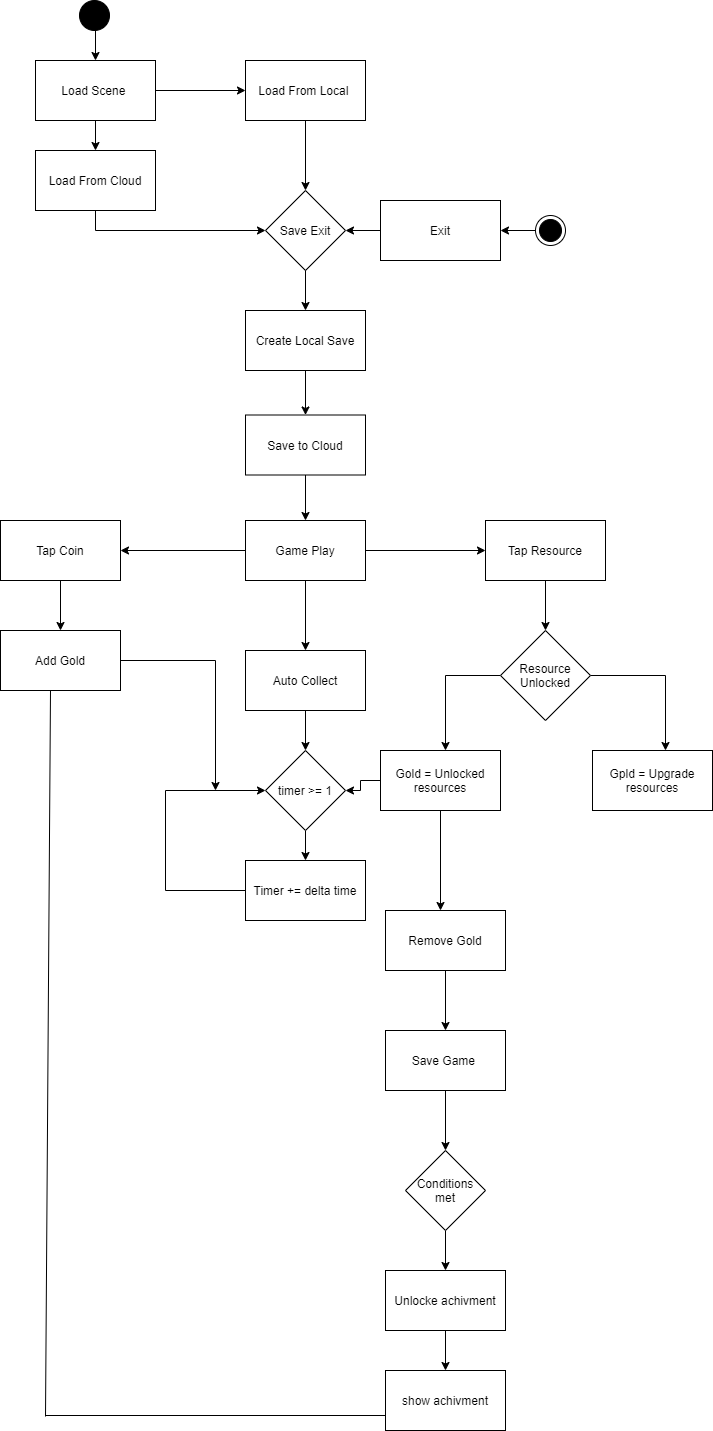

The diagram above was exported from draw.io. Its source (the exported page's mxGraphModel, read from the mxfile embedded in the PNG):
<mxGraphModel dx="1108" dy="482" grid="1" gridSize="10" guides="1" tooltips="1" connect="1" arrows="1" fold="1" page="1" pageScale="1" pageWidth="827" pageHeight="1169" math="0" shadow="0">
  <root>
    <mxCell id="0" />
    <mxCell id="1" parent="0" />
    <mxCell id="S9m72EsvJnoWEvQYqSTL-2" value="" style="ellipse;shape=doubleEllipse;whiteSpace=wrap;html=1;aspect=fixed;fillColor=#000000;" vertex="1" parent="1">
      <mxGeometry x="194" y="170" width="30" height="30" as="geometry" />
    </mxCell>
    <mxCell id="S9m72EsvJnoWEvQYqSTL-3" value="" style="endArrow=classic;html=1;rounded=0;entryX=0.5;entryY=0;entryDx=0;entryDy=0;" edge="1" parent="1" target="S9m72EsvJnoWEvQYqSTL-4">
      <mxGeometry width="50" height="50" relative="1" as="geometry">
        <mxPoint x="210" y="200" as="sourcePoint" />
        <mxPoint x="270" y="150" as="targetPoint" />
      </mxGeometry>
    </mxCell>
    <mxCell id="S9m72EsvJnoWEvQYqSTL-4" value="Load Scene&amp;nbsp;" style="rounded=0;whiteSpace=wrap;html=1;fillColor=#FFFFFF;" vertex="1" parent="1">
      <mxGeometry x="150" y="230" width="120" height="60" as="geometry" />
    </mxCell>
    <mxCell id="S9m72EsvJnoWEvQYqSTL-5" value="Load From Local&amp;nbsp;" style="rounded=0;whiteSpace=wrap;html=1;fillColor=#FFFFFF;" vertex="1" parent="1">
      <mxGeometry x="360" y="230" width="120" height="60" as="geometry" />
    </mxCell>
    <mxCell id="S9m72EsvJnoWEvQYqSTL-6" value="Load From Cloud" style="rounded=0;whiteSpace=wrap;html=1;fillColor=#FFFFFF;" vertex="1" parent="1">
      <mxGeometry x="150" y="320" width="120" height="60" as="geometry" />
    </mxCell>
    <mxCell id="S9m72EsvJnoWEvQYqSTL-7" value="" style="endArrow=classic;html=1;rounded=0;entryX=0;entryY=0.5;entryDx=0;entryDy=0;" edge="1" parent="1" target="S9m72EsvJnoWEvQYqSTL-5">
      <mxGeometry width="50" height="50" relative="1" as="geometry">
        <mxPoint x="270" y="260" as="sourcePoint" />
        <mxPoint x="320" y="210" as="targetPoint" />
      </mxGeometry>
    </mxCell>
    <mxCell id="S9m72EsvJnoWEvQYqSTL-8" value="" style="endArrow=classic;html=1;rounded=0;exitX=0.5;exitY=1;exitDx=0;exitDy=0;" edge="1" parent="1" source="S9m72EsvJnoWEvQYqSTL-4" target="S9m72EsvJnoWEvQYqSTL-6">
      <mxGeometry width="50" height="50" relative="1" as="geometry">
        <mxPoint x="200" y="289" as="sourcePoint" />
        <mxPoint x="290" y="289" as="targetPoint" />
      </mxGeometry>
    </mxCell>
    <mxCell id="S9m72EsvJnoWEvQYqSTL-9" value="Save Exit" style="rhombus;whiteSpace=wrap;html=1;fillColor=#FFFFFF;" vertex="1" parent="1">
      <mxGeometry x="380" y="360" width="80" height="80" as="geometry" />
    </mxCell>
    <mxCell id="S9m72EsvJnoWEvQYqSTL-10" value="" style="endArrow=classic;html=1;rounded=0;" edge="1" parent="1">
      <mxGeometry width="50" height="50" relative="1" as="geometry">
        <mxPoint x="420" y="290" as="sourcePoint" />
        <mxPoint x="420" y="360" as="targetPoint" />
      </mxGeometry>
    </mxCell>
    <mxCell id="S9m72EsvJnoWEvQYqSTL-12" value="" style="endArrow=classic;html=1;rounded=0;" edge="1" parent="1" target="S9m72EsvJnoWEvQYqSTL-9">
      <mxGeometry width="50" height="50" relative="1" as="geometry">
        <mxPoint x="210" y="380" as="sourcePoint" />
        <mxPoint x="210" y="440" as="targetPoint" />
        <Array as="points">
          <mxPoint x="210" y="400" />
        </Array>
      </mxGeometry>
    </mxCell>
    <mxCell id="S9m72EsvJnoWEvQYqSTL-16" value="" style="edgeStyle=orthogonalEdgeStyle;rounded=0;orthogonalLoop=1;jettySize=auto;html=1;" edge="1" parent="1" source="S9m72EsvJnoWEvQYqSTL-13" target="S9m72EsvJnoWEvQYqSTL-15">
      <mxGeometry relative="1" as="geometry" />
    </mxCell>
    <mxCell id="S9m72EsvJnoWEvQYqSTL-13" value="Create Local Save" style="rounded=0;whiteSpace=wrap;html=1;fillColor=#FFFFFF;" vertex="1" parent="1">
      <mxGeometry x="360" y="480" width="120" height="60" as="geometry" />
    </mxCell>
    <mxCell id="S9m72EsvJnoWEvQYqSTL-14" value="" style="endArrow=classic;html=1;rounded=0;" edge="1" parent="1" target="S9m72EsvJnoWEvQYqSTL-13">
      <mxGeometry width="50" height="50" relative="1" as="geometry">
        <mxPoint x="420" y="440" as="sourcePoint" />
        <mxPoint x="470" y="390" as="targetPoint" />
      </mxGeometry>
    </mxCell>
    <mxCell id="S9m72EsvJnoWEvQYqSTL-18" value="" style="edgeStyle=orthogonalEdgeStyle;rounded=0;orthogonalLoop=1;jettySize=auto;html=1;" edge="1" parent="1" source="S9m72EsvJnoWEvQYqSTL-15" target="S9m72EsvJnoWEvQYqSTL-17">
      <mxGeometry relative="1" as="geometry" />
    </mxCell>
    <mxCell id="S9m72EsvJnoWEvQYqSTL-15" value="Save to Cloud" style="rounded=0;whiteSpace=wrap;html=1;fillColor=#FFFFFF;" vertex="1" parent="1">
      <mxGeometry x="360" y="584.5" width="120" height="60" as="geometry" />
    </mxCell>
    <mxCell id="S9m72EsvJnoWEvQYqSTL-20" style="edgeStyle=orthogonalEdgeStyle;rounded=0;orthogonalLoop=1;jettySize=auto;html=1;entryX=1;entryY=0.5;entryDx=0;entryDy=0;" edge="1" parent="1" source="S9m72EsvJnoWEvQYqSTL-17" target="S9m72EsvJnoWEvQYqSTL-19">
      <mxGeometry relative="1" as="geometry" />
    </mxCell>
    <mxCell id="S9m72EsvJnoWEvQYqSTL-26" value="" style="edgeStyle=orthogonalEdgeStyle;rounded=0;orthogonalLoop=1;jettySize=auto;html=1;" edge="1" parent="1" source="S9m72EsvJnoWEvQYqSTL-17" target="S9m72EsvJnoWEvQYqSTL-23">
      <mxGeometry relative="1" as="geometry" />
    </mxCell>
    <mxCell id="S9m72EsvJnoWEvQYqSTL-33" style="edgeStyle=orthogonalEdgeStyle;rounded=0;orthogonalLoop=1;jettySize=auto;html=1;entryX=0;entryY=0.5;entryDx=0;entryDy=0;" edge="1" parent="1" source="S9m72EsvJnoWEvQYqSTL-17" target="S9m72EsvJnoWEvQYqSTL-32">
      <mxGeometry relative="1" as="geometry" />
    </mxCell>
    <mxCell id="S9m72EsvJnoWEvQYqSTL-17" value="Game Play" style="rounded=0;whiteSpace=wrap;html=1;fillColor=#FFFFFF;" vertex="1" parent="1">
      <mxGeometry x="360" y="690" width="120" height="60" as="geometry" />
    </mxCell>
    <mxCell id="S9m72EsvJnoWEvQYqSTL-22" value="" style="edgeStyle=orthogonalEdgeStyle;rounded=0;orthogonalLoop=1;jettySize=auto;html=1;" edge="1" parent="1" source="S9m72EsvJnoWEvQYqSTL-19" target="S9m72EsvJnoWEvQYqSTL-21">
      <mxGeometry relative="1" as="geometry" />
    </mxCell>
    <mxCell id="S9m72EsvJnoWEvQYqSTL-19" value="Tap Coin" style="rounded=0;whiteSpace=wrap;html=1;fillColor=#FFFFFF;" vertex="1" parent="1">
      <mxGeometry x="115" y="690" width="120" height="60" as="geometry" />
    </mxCell>
    <mxCell id="S9m72EsvJnoWEvQYqSTL-31" style="edgeStyle=orthogonalEdgeStyle;rounded=0;orthogonalLoop=1;jettySize=auto;html=1;" edge="1" parent="1" source="S9m72EsvJnoWEvQYqSTL-21">
      <mxGeometry relative="1" as="geometry">
        <mxPoint x="330" y="960" as="targetPoint" />
      </mxGeometry>
    </mxCell>
    <mxCell id="S9m72EsvJnoWEvQYqSTL-21" value="Add Gold" style="rounded=0;whiteSpace=wrap;html=1;fillColor=#FFFFFF;" vertex="1" parent="1">
      <mxGeometry x="115" y="800" width="120" height="60" as="geometry" />
    </mxCell>
    <mxCell id="S9m72EsvJnoWEvQYqSTL-23" value="Auto Collect" style="rounded=0;whiteSpace=wrap;html=1;fillColor=#FFFFFF;" vertex="1" parent="1">
      <mxGeometry x="360" y="820" width="120" height="60" as="geometry" />
    </mxCell>
    <mxCell id="S9m72EsvJnoWEvQYqSTL-28" value="" style="edgeStyle=orthogonalEdgeStyle;rounded=0;orthogonalLoop=1;jettySize=auto;html=1;" edge="1" parent="1" source="S9m72EsvJnoWEvQYqSTL-24" target="S9m72EsvJnoWEvQYqSTL-25">
      <mxGeometry relative="1" as="geometry" />
    </mxCell>
    <mxCell id="S9m72EsvJnoWEvQYqSTL-24" value="timer &amp;gt;= 1" style="rhombus;whiteSpace=wrap;html=1;fillColor=#FFFFFF;" vertex="1" parent="1">
      <mxGeometry x="380" y="920" width="80" height="80" as="geometry" />
    </mxCell>
    <mxCell id="S9m72EsvJnoWEvQYqSTL-25" value="Timer += delta time" style="rounded=0;whiteSpace=wrap;html=1;fillColor=#FFFFFF;" vertex="1" parent="1">
      <mxGeometry x="360" y="1030" width="120" height="60" as="geometry" />
    </mxCell>
    <mxCell id="S9m72EsvJnoWEvQYqSTL-27" value="" style="endArrow=classic;html=1;rounded=0;entryX=0.5;entryY=0;entryDx=0;entryDy=0;" edge="1" parent="1" target="S9m72EsvJnoWEvQYqSTL-24">
      <mxGeometry width="50" height="50" relative="1" as="geometry">
        <mxPoint x="420" y="880" as="sourcePoint" />
        <mxPoint x="470" y="830" as="targetPoint" />
      </mxGeometry>
    </mxCell>
    <mxCell id="S9m72EsvJnoWEvQYqSTL-29" value="" style="endArrow=classic;html=1;rounded=0;entryX=0;entryY=0.5;entryDx=0;entryDy=0;" edge="1" parent="1" target="S9m72EsvJnoWEvQYqSTL-24">
      <mxGeometry width="50" height="50" relative="1" as="geometry">
        <mxPoint x="360" y="1060" as="sourcePoint" />
        <mxPoint x="410" y="1010" as="targetPoint" />
        <Array as="points">
          <mxPoint x="280" y="1060" />
          <mxPoint x="280" y="960" />
        </Array>
      </mxGeometry>
    </mxCell>
    <mxCell id="S9m72EsvJnoWEvQYqSTL-35" style="edgeStyle=orthogonalEdgeStyle;rounded=0;orthogonalLoop=1;jettySize=auto;html=1;entryX=0.5;entryY=0;entryDx=0;entryDy=0;" edge="1" parent="1" source="S9m72EsvJnoWEvQYqSTL-32" target="S9m72EsvJnoWEvQYqSTL-34">
      <mxGeometry relative="1" as="geometry" />
    </mxCell>
    <mxCell id="S9m72EsvJnoWEvQYqSTL-32" value="Tap Resource" style="rounded=0;whiteSpace=wrap;html=1;fillColor=#FFFFFF;" vertex="1" parent="1">
      <mxGeometry x="600" y="690" width="120" height="60" as="geometry" />
    </mxCell>
    <mxCell id="S9m72EsvJnoWEvQYqSTL-38" style="edgeStyle=orthogonalEdgeStyle;rounded=0;orthogonalLoop=1;jettySize=auto;html=1;" edge="1" parent="1" source="S9m72EsvJnoWEvQYqSTL-34">
      <mxGeometry relative="1" as="geometry">
        <mxPoint x="780" y="920" as="targetPoint" />
      </mxGeometry>
    </mxCell>
    <mxCell id="S9m72EsvJnoWEvQYqSTL-39" style="edgeStyle=orthogonalEdgeStyle;rounded=0;orthogonalLoop=1;jettySize=auto;html=1;" edge="1" parent="1" source="S9m72EsvJnoWEvQYqSTL-34">
      <mxGeometry relative="1" as="geometry">
        <mxPoint x="560" y="920" as="targetPoint" />
      </mxGeometry>
    </mxCell>
    <mxCell id="S9m72EsvJnoWEvQYqSTL-34" value="Resource Unlocked" style="rhombus;whiteSpace=wrap;html=1;fillColor=#FFFFFF;" vertex="1" parent="1">
      <mxGeometry x="615" y="800" width="90" height="90" as="geometry" />
    </mxCell>
    <mxCell id="S9m72EsvJnoWEvQYqSTL-40" value="" style="edgeStyle=orthogonalEdgeStyle;rounded=0;orthogonalLoop=1;jettySize=auto;html=1;" edge="1" parent="1" source="S9m72EsvJnoWEvQYqSTL-36" target="S9m72EsvJnoWEvQYqSTL-24">
      <mxGeometry relative="1" as="geometry" />
    </mxCell>
    <mxCell id="S9m72EsvJnoWEvQYqSTL-42" style="edgeStyle=orthogonalEdgeStyle;rounded=0;orthogonalLoop=1;jettySize=auto;html=1;" edge="1" parent="1" source="S9m72EsvJnoWEvQYqSTL-36">
      <mxGeometry relative="1" as="geometry">
        <mxPoint x="555" y="1080" as="targetPoint" />
      </mxGeometry>
    </mxCell>
    <mxCell id="S9m72EsvJnoWEvQYqSTL-36" value="Gold = Unlocked resources" style="rounded=0;whiteSpace=wrap;html=1;fillColor=#FFFFFF;" vertex="1" parent="1">
      <mxGeometry x="495" y="920" width="120" height="60" as="geometry" />
    </mxCell>
    <mxCell id="S9m72EsvJnoWEvQYqSTL-37" value="Gpld = Upgrade resources" style="rounded=0;whiteSpace=wrap;html=1;fillColor=#FFFFFF;" vertex="1" parent="1">
      <mxGeometry x="707" y="920" width="120" height="60" as="geometry" />
    </mxCell>
    <mxCell id="S9m72EsvJnoWEvQYqSTL-46" value="" style="edgeStyle=orthogonalEdgeStyle;rounded=0;orthogonalLoop=1;jettySize=auto;html=1;" edge="1" parent="1" source="S9m72EsvJnoWEvQYqSTL-41" target="S9m72EsvJnoWEvQYqSTL-43">
      <mxGeometry relative="1" as="geometry" />
    </mxCell>
    <mxCell id="S9m72EsvJnoWEvQYqSTL-41" value="Remove Gold" style="rounded=0;whiteSpace=wrap;html=1;fillColor=#FFFFFF;" vertex="1" parent="1">
      <mxGeometry x="500" y="1080" width="120" height="60" as="geometry" />
    </mxCell>
    <mxCell id="S9m72EsvJnoWEvQYqSTL-45" style="edgeStyle=orthogonalEdgeStyle;rounded=0;orthogonalLoop=1;jettySize=auto;html=1;" edge="1" parent="1" source="S9m72EsvJnoWEvQYqSTL-43" target="S9m72EsvJnoWEvQYqSTL-44">
      <mxGeometry relative="1" as="geometry" />
    </mxCell>
    <mxCell id="S9m72EsvJnoWEvQYqSTL-43" value="Save Game&amp;nbsp;" style="rounded=0;whiteSpace=wrap;html=1;fillColor=#FFFFFF;" vertex="1" parent="1">
      <mxGeometry x="500" y="1200" width="120" height="60" as="geometry" />
    </mxCell>
    <mxCell id="S9m72EsvJnoWEvQYqSTL-49" value="" style="edgeStyle=orthogonalEdgeStyle;rounded=0;orthogonalLoop=1;jettySize=auto;html=1;" edge="1" parent="1" source="S9m72EsvJnoWEvQYqSTL-44" target="S9m72EsvJnoWEvQYqSTL-47">
      <mxGeometry relative="1" as="geometry" />
    </mxCell>
    <mxCell id="S9m72EsvJnoWEvQYqSTL-44" value="Conditions met" style="rhombus;whiteSpace=wrap;html=1;fillColor=#FFFFFF;" vertex="1" parent="1">
      <mxGeometry x="520" y="1320" width="80" height="80" as="geometry" />
    </mxCell>
    <mxCell id="S9m72EsvJnoWEvQYqSTL-50" value="" style="edgeStyle=orthogonalEdgeStyle;rounded=0;orthogonalLoop=1;jettySize=auto;html=1;" edge="1" parent="1" source="S9m72EsvJnoWEvQYqSTL-47" target="S9m72EsvJnoWEvQYqSTL-48">
      <mxGeometry relative="1" as="geometry" />
    </mxCell>
    <mxCell id="S9m72EsvJnoWEvQYqSTL-47" value="Unlocke achivment" style="rounded=0;whiteSpace=wrap;html=1;fillColor=#FFFFFF;" vertex="1" parent="1">
      <mxGeometry x="500" y="1440" width="120" height="60" as="geometry" />
    </mxCell>
    <mxCell id="S9m72EsvJnoWEvQYqSTL-48" value="show achivment" style="rounded=0;whiteSpace=wrap;html=1;fillColor=#FFFFFF;" vertex="1" parent="1">
      <mxGeometry x="500" y="1540" width="120" height="60" as="geometry" />
    </mxCell>
    <mxCell id="S9m72EsvJnoWEvQYqSTL-52" value="" style="endArrow=none;html=1;rounded=0;" edge="1" parent="1">
      <mxGeometry width="50" height="50" relative="1" as="geometry">
        <mxPoint x="160" y="1586" as="sourcePoint" />
        <mxPoint x="165" y="860" as="targetPoint" />
      </mxGeometry>
    </mxCell>
    <mxCell id="S9m72EsvJnoWEvQYqSTL-53" value="" style="endArrow=none;html=1;rounded=0;entryX=0;entryY=0.75;entryDx=0;entryDy=0;" edge="1" parent="1" target="S9m72EsvJnoWEvQYqSTL-48">
      <mxGeometry width="50" height="50" relative="1" as="geometry">
        <mxPoint x="160" y="1585" as="sourcePoint" />
        <mxPoint x="210" y="1540" as="targetPoint" />
      </mxGeometry>
    </mxCell>
    <mxCell id="S9m72EsvJnoWEvQYqSTL-57" value="" style="edgeStyle=orthogonalEdgeStyle;rounded=0;orthogonalLoop=1;jettySize=auto;html=1;" edge="1" parent="1" source="S9m72EsvJnoWEvQYqSTL-55" target="S9m72EsvJnoWEvQYqSTL-56">
      <mxGeometry relative="1" as="geometry" />
    </mxCell>
    <mxCell id="S9m72EsvJnoWEvQYqSTL-55" value="" style="ellipse;html=1;shape=endState;fillColor=#000000;strokeColor=#000000;" vertex="1" parent="1">
      <mxGeometry x="650" y="385" width="30" height="30" as="geometry" />
    </mxCell>
    <mxCell id="S9m72EsvJnoWEvQYqSTL-58" value="" style="edgeStyle=orthogonalEdgeStyle;rounded=0;orthogonalLoop=1;jettySize=auto;html=1;" edge="1" parent="1" source="S9m72EsvJnoWEvQYqSTL-56" target="S9m72EsvJnoWEvQYqSTL-9">
      <mxGeometry relative="1" as="geometry" />
    </mxCell>
    <mxCell id="S9m72EsvJnoWEvQYqSTL-56" value="Exit" style="rounded=0;whiteSpace=wrap;html=1;fillColor=#FFFFFF;" vertex="1" parent="1">
      <mxGeometry x="495" y="370" width="120" height="60" as="geometry" />
    </mxCell>
  </root>
</mxGraphModel>